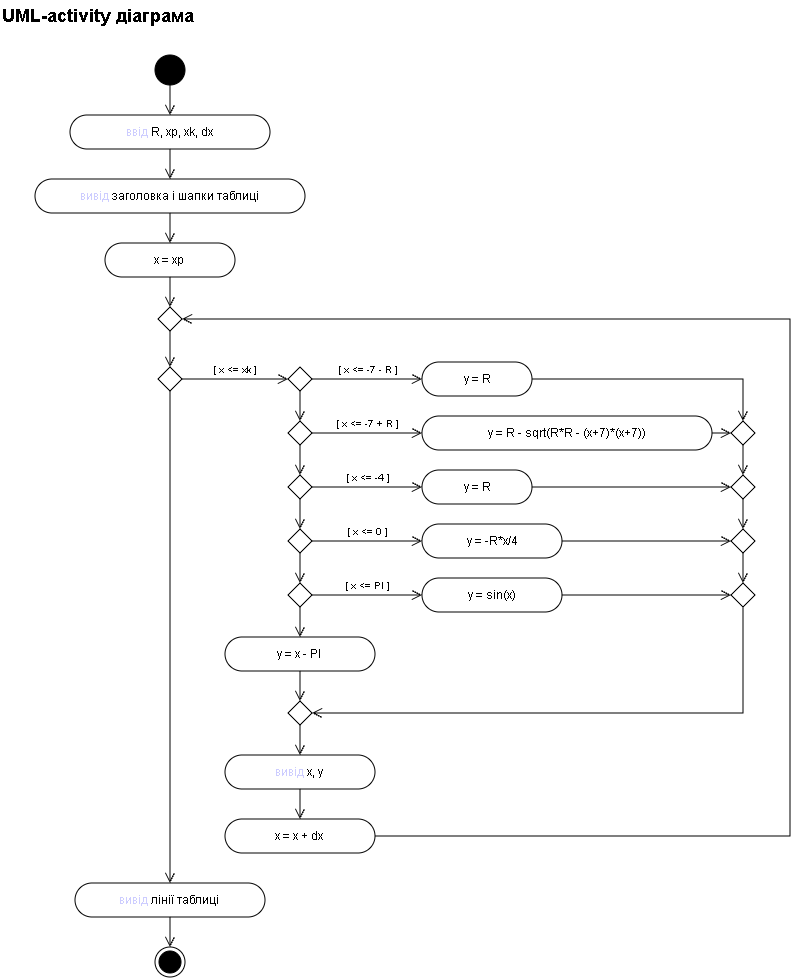

The diagram above was exported from draw.io. Its source (the exported page's mxGraphModel, read from the mxfile embedded in the PNG):
<mxGraphModel dx="1471" dy="814" grid="0" gridSize="10" guides="1" tooltips="1" connect="1" arrows="1" fold="1" page="1" pageScale="1" pageWidth="900" pageHeight="1072" background="light-dark(#FFFFFF,#FFFFFF)" math="0" shadow="0">
  <root>
    <mxCell id="0" />
    <mxCell id="1" parent="0" />
    <mxCell id="utitle" parent="1" style="text;html=1;align=left;verticalAlign=middle;fontSize=18;fontStyle=1;fontColor=light-dark(#000000,#000000);" value="UML-activity діаграма" vertex="1">
      <mxGeometry height="30" width="320" x="30" y="15" as="geometry" />
    </mxCell>
    <mxCell id="uinit" parent="1" style="ellipse;html=1;strokeColor=light-dark(#000000,#000000);fillColor=light-dark(#000000,#000000);" value="" vertex="1">
      <mxGeometry height="30" width="30" x="185" y="70" as="geometry" />
    </mxCell>
    <mxCell id="uinp" parent="1" style="rounded=1;whiteSpace=wrap;html=1;arcSize=50;fontSize=12;strokeColor=light-dark(#000000,#000000);fillColor=light-dark(#FFFFFF,#FFFFFF);fontColor=light-dark(#000000,#000000);" value="&lt;font color=&quot;#0000FF&quot;&gt;ввід&lt;/font&gt; R, xp, xk, dx" vertex="1">
      <mxGeometry height="34" width="200" x="100" y="130" as="geometry" />
    </mxCell>
    <mxCell id="uhdr" parent="1" style="rounded=1;whiteSpace=wrap;html=1;arcSize=50;fontSize=12;strokeColor=light-dark(#000000,#000000);fillColor=light-dark(#FFFFFF,#FFFFFF);fontColor=light-dark(#000000,#000000);" value="&lt;font color=&quot;#0000FF&quot;&gt;вивід&lt;/font&gt; заголовка і шапки таблиці" vertex="1">
      <mxGeometry height="34" width="270" x="65" y="194" as="geometry" />
    </mxCell>
    <mxCell id="uxs" parent="1" style="rounded=1;whiteSpace=wrap;html=1;arcSize=50;fontSize=12;strokeColor=light-dark(#000000,#000000);fillColor=light-dark(#FFFFFF,#FFFFFF);fontColor=light-dark(#000000,#000000);" value="x = xp" vertex="1">
      <mxGeometry height="34" width="130" x="135" y="258" as="geometry" />
    </mxCell>
    <mxCell id="um" parent="1" style="rhombus;whiteSpace=wrap;html=1;strokeColor=light-dark(#000000,#000000);fillColor=light-dark(#FFFFFF,#FFFFFF);" value="" vertex="1">
      <mxGeometry height="24" width="24" x="188" y="322" as="geometry" />
    </mxCell>
    <mxCell id="udl" parent="1" style="rhombus;whiteSpace=wrap;html=1;strokeColor=light-dark(#000000,#000000);fillColor=light-dark(#FFFFFF,#FFFFFF);" value="" vertex="1">
      <mxGeometry height="24" width="24" x="188" y="382" as="geometry" />
    </mxCell>
    <mxCell id="ud1" parent="1" style="rhombus;whiteSpace=wrap;html=1;strokeColor=light-dark(#000000,#000000);fillColor=light-dark(#FFFFFF,#FFFFFF);" value="" vertex="1">
      <mxGeometry height="24" width="24" x="318" y="382" as="geometry" />
    </mxCell>
    <mxCell id="ub1" parent="1" style="rounded=1;whiteSpace=wrap;html=1;arcSize=50;fontSize=12;strokeColor=light-dark(#000000,#000000);fillColor=light-dark(#FFFFFF,#FFFFFF);fontColor=light-dark(#000000,#000000);" value="y = R" vertex="1">
      <mxGeometry height="34" width="110" x="452" y="377" as="geometry" />
    </mxCell>
    <mxCell id="ud2" parent="1" style="rhombus;whiteSpace=wrap;html=1;strokeColor=light-dark(#000000,#000000);fillColor=light-dark(#FFFFFF,#FFFFFF);" value="" vertex="1">
      <mxGeometry height="24" width="24" x="318" y="436" as="geometry" />
    </mxCell>
    <mxCell id="ub2" parent="1" style="rounded=1;whiteSpace=wrap;html=1;arcSize=50;fontSize=12;strokeColor=light-dark(#000000,#000000);fillColor=light-dark(#FFFFFF,#FFFFFF);fontColor=light-dark(#000000,#000000);" value="y = R - sqrt(R*R - (x+7)*(x+7))" vertex="1">
      <mxGeometry height="34" width="290" x="452" y="431" as="geometry" />
    </mxCell>
    <mxCell id="ud3" parent="1" style="rhombus;whiteSpace=wrap;html=1;strokeColor=light-dark(#000000,#000000);fillColor=light-dark(#FFFFFF,#FFFFFF);" value="" vertex="1">
      <mxGeometry height="24" width="24" x="318" y="490" as="geometry" />
    </mxCell>
    <mxCell id="ub3" parent="1" style="rounded=1;whiteSpace=wrap;html=1;arcSize=50;fontSize=12;strokeColor=light-dark(#000000,#000000);fillColor=light-dark(#FFFFFF,#FFFFFF);fontColor=light-dark(#000000,#000000);" value="y = R" vertex="1">
      <mxGeometry height="34" width="110" x="452" y="485" as="geometry" />
    </mxCell>
    <mxCell id="ud4" parent="1" style="rhombus;whiteSpace=wrap;html=1;strokeColor=light-dark(#000000,#000000);fillColor=light-dark(#FFFFFF,#FFFFFF);" value="" vertex="1">
      <mxGeometry height="24" width="24" x="318" y="544" as="geometry" />
    </mxCell>
    <mxCell id="ub4" parent="1" style="rounded=1;whiteSpace=wrap;html=1;arcSize=50;fontSize=12;strokeColor=light-dark(#000000,#000000);fillColor=light-dark(#FFFFFF,#FFFFFF);fontColor=light-dark(#000000,#000000);" value="y = -R*x/4" vertex="1">
      <mxGeometry height="34" width="140" x="452" y="539" as="geometry" />
    </mxCell>
    <mxCell id="ud5" parent="1" style="rhombus;whiteSpace=wrap;html=1;strokeColor=light-dark(#000000,#000000);fillColor=light-dark(#FFFFFF,#FFFFFF);" value="" vertex="1">
      <mxGeometry height="24" width="24" x="318" y="598" as="geometry" />
    </mxCell>
    <mxCell id="ub5" parent="1" style="rounded=1;whiteSpace=wrap;html=1;arcSize=50;fontSize=12;strokeColor=light-dark(#000000,#000000);fillColor=light-dark(#FFFFFF,#FFFFFF);fontColor=light-dark(#000000,#000000);" value="y = sin(x)" vertex="1">
      <mxGeometry height="34" width="140" x="452" y="593" as="geometry" />
    </mxCell>
    <mxCell id="ub6" parent="1" style="rounded=1;whiteSpace=wrap;html=1;arcSize=50;fontSize=12;strokeColor=light-dark(#000000,#000000);fillColor=light-dark(#FFFFFF,#FFFFFF);fontColor=light-dark(#000000,#000000);" value="y = x - PI" vertex="1">
      <mxGeometry height="34" width="150" x="255" y="652" as="geometry" />
    </mxCell>
    <mxCell id="umj" parent="1" style="rhombus;whiteSpace=wrap;html=1;strokeColor=light-dark(#000000,#000000);fillColor=light-dark(#FFFFFF,#FFFFFF);" value="" vertex="1">
      <mxGeometry height="24" width="24" x="318" y="716" as="geometry" />
    </mxCell>
    <mxCell id="uoxy" parent="1" style="rounded=1;whiteSpace=wrap;html=1;arcSize=50;fontSize=12;strokeColor=light-dark(#000000,#000000);fillColor=light-dark(#FFFFFF,#FFFFFF);fontColor=light-dark(#000000,#000000);" value="&lt;font color=&quot;#0000FF&quot;&gt;вивід&lt;/font&gt; x, y" vertex="1">
      <mxGeometry height="34" width="150" x="255" y="770" as="geometry" />
    </mxCell>
    <mxCell id="uxd" parent="1" style="rounded=1;whiteSpace=wrap;html=1;arcSize=50;fontSize=12;strokeColor=light-dark(#000000,#000000);fillColor=light-dark(#FFFFFF,#FFFFFF);fontColor=light-dark(#000000,#000000);" value="x = x + dx" vertex="1">
      <mxGeometry height="34" width="150" x="255" y="834" as="geometry" />
    </mxCell>
    <mxCell id="uol" parent="1" style="rounded=1;whiteSpace=wrap;html=1;arcSize=50;fontSize=12;strokeColor=light-dark(#000000,#000000);fillColor=light-dark(#FFFFFF,#FFFFFF);fontColor=light-dark(#000000,#000000);" value="&lt;font color=&quot;#0000FF&quot;&gt;вивід&lt;/font&gt; лінії таблиці" vertex="1">
      <mxGeometry height="34" width="190" x="105" y="898" as="geometry" />
    </mxCell>
    <mxCell id="ufin" parent="1" style="ellipse;html=1;shape=endState;strokeColor=light-dark(#000000,#000000);fillColor=light-dark(#000000,#000000);" value="" vertex="1">
      <mxGeometry height="30" width="30" x="185" y="962" as="geometry" />
    </mxCell>
    <mxCell id="ue0" edge="1" parent="1" source="uinit" style="edgeStyle=orthogonalEdgeStyle;rounded=0;html=1;endArrow=open;endFill=0;endSize=8;strokeColor=light-dark(#000000,#000000);fontSize=10;fontColor=light-dark(#000000,#000000);labelBackgroundColor=none;exitX=0.5;exitY=1;exitDx=0;exitDy=0;entryX=0.5;entryY=0;entryDx=0;entryDy=0;" target="uinp" value="">
      <mxGeometry relative="1" as="geometry" />
    </mxCell>
    <mxCell id="ue1" edge="1" parent="1" source="uinp" style="edgeStyle=orthogonalEdgeStyle;rounded=0;html=1;endArrow=open;endFill=0;endSize=8;strokeColor=light-dark(#000000,#000000);fontSize=10;fontColor=light-dark(#000000,#000000);labelBackgroundColor=none;exitX=0.5;exitY=1;exitDx=0;exitDy=0;entryX=0.5;entryY=0;entryDx=0;entryDy=0;" target="uhdr" value="">
      <mxGeometry relative="1" as="geometry" />
    </mxCell>
    <mxCell id="ue2" edge="1" parent="1" source="uhdr" style="edgeStyle=orthogonalEdgeStyle;rounded=0;html=1;endArrow=open;endFill=0;endSize=8;strokeColor=light-dark(#000000,#000000);fontSize=10;fontColor=light-dark(#000000,#000000);labelBackgroundColor=none;exitX=0.5;exitY=1;exitDx=0;exitDy=0;entryX=0.5;entryY=0;entryDx=0;entryDy=0;" target="uxs" value="">
      <mxGeometry relative="1" as="geometry" />
    </mxCell>
    <mxCell id="ue3" edge="1" parent="1" source="uxs" style="edgeStyle=orthogonalEdgeStyle;rounded=0;html=1;endArrow=open;endFill=0;endSize=8;strokeColor=light-dark(#000000,#000000);fontSize=10;fontColor=light-dark(#000000,#000000);labelBackgroundColor=none;exitX=0.5;exitY=1;exitDx=0;exitDy=0;entryX=0.5;entryY=0;entryDx=0;entryDy=0;" target="um" value="">
      <mxGeometry relative="1" as="geometry" />
    </mxCell>
    <mxCell id="ue4" edge="1" parent="1" source="um" style="edgeStyle=orthogonalEdgeStyle;rounded=0;html=1;endArrow=open;endFill=0;endSize=8;strokeColor=light-dark(#000000,#000000);fontSize=10;fontColor=light-dark(#000000,#000000);labelBackgroundColor=none;exitX=0.5;exitY=1;exitDx=0;exitDy=0;entryX=0.5;entryY=0;entryDx=0;entryDy=0;" target="udl" value="">
      <mxGeometry relative="1" as="geometry" />
    </mxCell>
    <mxCell id="ue5" edge="1" parent="1" source="udl" style="edgeStyle=orthogonalEdgeStyle;rounded=0;html=1;endArrow=open;endFill=0;endSize=8;strokeColor=light-dark(#000000,#000000);fontSize=10;fontColor=light-dark(#000000,#000000);labelBackgroundColor=none;exitX=1;exitY=0.5;exitDx=0;exitDy=0;entryX=0;entryY=0.5;entryDx=0;entryDy=0;" target="ud1" value="[ x &amp;lt;= xk ]">
      <mxGeometry relative="1" as="geometry">
        <mxPoint y="-10" as="offset" />
      </mxGeometry>
    </mxCell>
    <mxCell id="ue6" edge="1" parent="1" source="udl" style="edgeStyle=orthogonalEdgeStyle;rounded=0;html=1;endArrow=open;endFill=0;endSize=8;strokeColor=light-dark(#000000,#000000);fontSize=10;fontColor=light-dark(#000000,#000000);labelBackgroundColor=none;exitX=0.5;exitY=1;exitDx=0;exitDy=0;entryX=0.5;entryY=0;entryDx=0;entryDy=0;" target="uol" value="">
      <mxGeometry relative="1" as="geometry" />
    </mxCell>
    <mxCell id="ue7" edge="1" parent="1" source="ud1" style="edgeStyle=orthogonalEdgeStyle;rounded=0;html=1;endArrow=open;endFill=0;endSize=8;strokeColor=light-dark(#000000,#000000);fontSize=10;fontColor=light-dark(#000000,#000000);labelBackgroundColor=none;exitX=1;exitY=0.5;exitDx=0;exitDy=0;entryX=0;entryY=0.5;entryDx=0;entryDy=0;" target="ub1" value="[ x &amp;lt;= -7 - R ]">
      <mxGeometry relative="1" as="geometry">
        <mxPoint y="-10" as="offset" />
      </mxGeometry>
    </mxCell>
    <mxCell id="ue9" edge="1" parent="1" source="ud2" style="edgeStyle=orthogonalEdgeStyle;rounded=0;html=1;endArrow=open;endFill=0;endSize=8;strokeColor=light-dark(#000000,#000000);fontSize=10;fontColor=light-dark(#000000,#000000);labelBackgroundColor=none;exitX=1;exitY=0.5;exitDx=0;exitDy=0;entryX=0;entryY=0.5;entryDx=0;entryDy=0;" target="ub2" value="[ x &amp;lt;= -7 + R ]">
      <mxGeometry relative="1" as="geometry">
        <mxPoint y="-10" as="offset" />
      </mxGeometry>
    </mxCell>
    <mxCell id="ue11" edge="1" parent="1" source="ud3" style="edgeStyle=orthogonalEdgeStyle;rounded=0;html=1;endArrow=open;endFill=0;endSize=8;strokeColor=light-dark(#000000,#000000);fontSize=10;fontColor=light-dark(#000000,#000000);labelBackgroundColor=none;exitX=1;exitY=0.5;exitDx=0;exitDy=0;entryX=0;entryY=0.5;entryDx=0;entryDy=0;" target="ub3" value="[ x &amp;lt;= -4 ]">
      <mxGeometry relative="1" as="geometry">
        <mxPoint y="-10" as="offset" />
      </mxGeometry>
    </mxCell>
    <mxCell id="ue13" edge="1" parent="1" source="ud4" style="edgeStyle=orthogonalEdgeStyle;rounded=0;html=1;endArrow=open;endFill=0;endSize=8;strokeColor=light-dark(#000000,#000000);fontSize=10;fontColor=light-dark(#000000,#000000);labelBackgroundColor=none;exitX=1;exitY=0.5;exitDx=0;exitDy=0;entryX=0;entryY=0.5;entryDx=0;entryDy=0;" target="ub4" value="[ x &amp;lt;= 0 ]">
      <mxGeometry relative="1" as="geometry">
        <mxPoint y="-10" as="offset" />
      </mxGeometry>
    </mxCell>
    <mxCell id="ue15" edge="1" parent="1" source="ud5" style="edgeStyle=orthogonalEdgeStyle;rounded=0;html=1;endArrow=open;endFill=0;endSize=8;strokeColor=light-dark(#000000,#000000);fontSize=10;fontColor=light-dark(#000000,#000000);labelBackgroundColor=none;exitX=1;exitY=0.5;exitDx=0;exitDy=0;entryX=0;entryY=0.5;entryDx=0;entryDy=0;" target="ub5" value="[ x &amp;lt;= PI ]">
      <mxGeometry relative="1" as="geometry">
        <mxPoint y="-10" as="offset" />
      </mxGeometry>
    </mxCell>
    <mxCell id="ue16" edge="1" parent="1" source="PObzSvMKhhq22GZvyp16-5" style="edgeStyle=orthogonalEdgeStyle;rounded=0;html=1;endArrow=open;endFill=0;endSize=8;strokeColor=light-dark(#000000,#000000);fontSize=10;fontColor=light-dark(#000000,#000000);labelBackgroundColor=none;entryX=1;entryY=0.5;entryDx=0;entryDy=0;exitX=0.5;exitY=1;exitDx=0;exitDy=0;" target="umj" value="">
      <mxGeometry relative="1" as="geometry">
        <Array as="points">
          <mxPoint x="773" y="728" />
        </Array>
        <mxPoint x="703.6" y="661.8" as="sourcePoint" />
      </mxGeometry>
    </mxCell>
    <mxCell id="ue17" edge="1" parent="1" source="ud1" style="edgeStyle=orthogonalEdgeStyle;rounded=0;html=1;endArrow=open;endFill=0;endSize=8;strokeColor=light-dark(#000000,#000000);fontSize=10;fontColor=light-dark(#000000,#000000);labelBackgroundColor=none;exitX=0.5;exitY=1;exitDx=0;exitDy=0;entryX=0.5;entryY=0;entryDx=0;entryDy=0;" target="ud2" value="">
      <mxGeometry relative="1" as="geometry" />
    </mxCell>
    <mxCell id="ue18" edge="1" parent="1" source="ud2" style="edgeStyle=orthogonalEdgeStyle;rounded=0;html=1;endArrow=open;endFill=0;endSize=8;strokeColor=light-dark(#000000,#000000);fontSize=10;fontColor=light-dark(#000000,#000000);labelBackgroundColor=none;exitX=0.5;exitY=1;exitDx=0;exitDy=0;entryX=0.5;entryY=0;entryDx=0;entryDy=0;" target="ud3" value="">
      <mxGeometry relative="1" as="geometry" />
    </mxCell>
    <mxCell id="ue19" edge="1" parent="1" source="ud3" style="edgeStyle=orthogonalEdgeStyle;rounded=0;html=1;endArrow=open;endFill=0;endSize=8;strokeColor=light-dark(#000000,#000000);fontSize=10;fontColor=light-dark(#000000,#000000);labelBackgroundColor=none;exitX=0.5;exitY=1;exitDx=0;exitDy=0;entryX=0.5;entryY=0;entryDx=0;entryDy=0;" target="ud4" value="">
      <mxGeometry relative="1" as="geometry" />
    </mxCell>
    <mxCell id="ue20" edge="1" parent="1" source="ud4" style="edgeStyle=orthogonalEdgeStyle;rounded=0;html=1;endArrow=open;endFill=0;endSize=8;strokeColor=light-dark(#000000,#000000);fontSize=10;fontColor=light-dark(#000000,#000000);labelBackgroundColor=none;exitX=0.5;exitY=1;exitDx=0;exitDy=0;entryX=0.5;entryY=0;entryDx=0;entryDy=0;" target="ud5" value="">
      <mxGeometry relative="1" as="geometry" />
    </mxCell>
    <mxCell id="ue21" edge="1" parent="1" source="ud5" style="edgeStyle=orthogonalEdgeStyle;rounded=0;html=1;endArrow=open;endFill=0;endSize=8;strokeColor=light-dark(#000000,#000000);fontSize=10;fontColor=light-dark(#000000,#000000);labelBackgroundColor=none;exitX=0.5;exitY=1;exitDx=0;exitDy=0;entryX=0.5;entryY=0;entryDx=0;entryDy=0;" target="ub6" value="">
      <mxGeometry relative="1" as="geometry" />
    </mxCell>
    <mxCell id="ue22" edge="1" parent="1" source="ub6" style="edgeStyle=orthogonalEdgeStyle;rounded=0;html=1;endArrow=open;endFill=0;endSize=8;strokeColor=light-dark(#000000,#000000);fontSize=10;fontColor=light-dark(#000000,#000000);labelBackgroundColor=none;exitX=0.5;exitY=1;exitDx=0;exitDy=0;entryX=0.5;entryY=0;entryDx=0;entryDy=0;" target="umj" value="">
      <mxGeometry relative="1" as="geometry" />
    </mxCell>
    <mxCell id="ue23" edge="1" parent="1" source="umj" style="edgeStyle=orthogonalEdgeStyle;rounded=0;html=1;endArrow=open;endFill=0;endSize=8;strokeColor=light-dark(#000000,#000000);fontSize=10;fontColor=light-dark(#000000,#000000);labelBackgroundColor=none;exitX=0.5;exitY=1;exitDx=0;exitDy=0;entryX=0.5;entryY=0;entryDx=0;entryDy=0;" target="uoxy" value="">
      <mxGeometry relative="1" as="geometry" />
    </mxCell>
    <mxCell id="ue24" edge="1" parent="1" source="uoxy" style="edgeStyle=orthogonalEdgeStyle;rounded=0;html=1;endArrow=open;endFill=0;endSize=8;strokeColor=light-dark(#000000,#000000);fontSize=10;fontColor=light-dark(#000000,#000000);labelBackgroundColor=none;exitX=0.5;exitY=1;exitDx=0;exitDy=0;entryX=0.5;entryY=0;entryDx=0;entryDy=0;" target="uxd" value="">
      <mxGeometry relative="1" as="geometry" />
    </mxCell>
    <mxCell id="ue25" edge="1" parent="1" source="uxd" style="edgeStyle=orthogonalEdgeStyle;rounded=0;html=1;endArrow=open;endFill=0;endSize=8;strokeColor=light-dark(#000000,#000000);fontSize=10;fontColor=light-dark(#000000,#000000);labelBackgroundColor=none;exitX=1;exitY=0.5;exitDx=0;exitDy=0;entryX=1;entryY=0.5;entryDx=0;entryDy=0;" target="um" value="">
      <mxGeometry relative="1" as="geometry">
        <Array as="points">
          <mxPoint x="820" y="851" />
          <mxPoint x="820" y="334" />
        </Array>
      </mxGeometry>
    </mxCell>
    <mxCell id="ue26" edge="1" parent="1" source="uol" style="edgeStyle=orthogonalEdgeStyle;rounded=0;html=1;endArrow=open;endFill=0;endSize=8;strokeColor=light-dark(#000000,#000000);fontSize=10;fontColor=light-dark(#000000,#000000);labelBackgroundColor=none;exitX=0.5;exitY=1;exitDx=0;exitDy=0;entryX=0.5;entryY=0;entryDx=0;entryDy=0;" target="ufin" value="">
      <mxGeometry relative="1" as="geometry" />
    </mxCell>
    <mxCell id="PObzSvMKhhq22GZvyp16-2" parent="1" style="rhombus;whiteSpace=wrap;html=1;strokeColor=light-dark(#000000,#000000);fillColor=light-dark(#FFFFFF,#FFFFFF);" value="" vertex="1">
      <mxGeometry height="24" width="24" x="761" y="436" as="geometry" />
    </mxCell>
    <mxCell id="PObzSvMKhhq22GZvyp16-3" parent="1" style="rhombus;whiteSpace=wrap;html=1;strokeColor=light-dark(#000000,#000000);fillColor=light-dark(#FFFFFF,#FFFFFF);" value="" vertex="1">
      <mxGeometry height="24" width="24" x="761" y="490" as="geometry" />
    </mxCell>
    <mxCell id="PObzSvMKhhq22GZvyp16-4" parent="1" style="rhombus;whiteSpace=wrap;html=1;strokeColor=light-dark(#000000,#000000);fillColor=light-dark(#FFFFFF,#FFFFFF);" value="" vertex="1">
      <mxGeometry height="24" width="24" x="761" y="544" as="geometry" />
    </mxCell>
    <mxCell id="PObzSvMKhhq22GZvyp16-5" parent="1" style="rhombus;whiteSpace=wrap;html=1;strokeColor=light-dark(#000000,#000000);fillColor=light-dark(#FFFFFF,#FFFFFF);" value="" vertex="1">
      <mxGeometry height="24" width="24" x="761" y="598" as="geometry" />
    </mxCell>
    <mxCell id="PObzSvMKhhq22GZvyp16-9" edge="1" parent="1" source="ub5" style="edgeStyle=orthogonalEdgeStyle;rounded=0;html=1;endArrow=open;endFill=0;endSize=8;strokeColor=light-dark(#000000,#000000);fontSize=10;fontColor=light-dark(#000000,#000000);labelBackgroundColor=none;exitX=1;exitY=0.5;exitDx=0;exitDy=0;entryX=0;entryY=0.5;entryDx=0;entryDy=0;" target="PObzSvMKhhq22GZvyp16-5" value="">
      <mxGeometry relative="1" as="geometry">
        <mxPoint y="-10" as="offset" />
        <mxPoint x="469" y="651" as="sourcePoint" />
        <mxPoint x="579" y="651" as="targetPoint" />
      </mxGeometry>
    </mxCell>
    <mxCell id="PObzSvMKhhq22GZvyp16-10" edge="1" parent="1" source="ub4" style="edgeStyle=orthogonalEdgeStyle;rounded=0;html=1;endArrow=open;endFill=0;endSize=8;strokeColor=light-dark(#000000,#000000);fontSize=10;fontColor=light-dark(#000000,#000000);labelBackgroundColor=none;exitX=1;exitY=0.5;exitDx=0;exitDy=0;entryX=0;entryY=0.5;entryDx=0;entryDy=0;" target="PObzSvMKhhq22GZvyp16-4" value="">
      <mxGeometry relative="1" as="geometry">
        <mxPoint y="-10" as="offset" />
        <mxPoint x="673" y="541" as="sourcePoint" />
        <mxPoint x="783" y="541" as="targetPoint" />
      </mxGeometry>
    </mxCell>
    <mxCell id="PObzSvMKhhq22GZvyp16-11" edge="1" parent="1" source="ub3" style="edgeStyle=orthogonalEdgeStyle;rounded=0;html=1;endArrow=open;endFill=0;endSize=8;strokeColor=light-dark(#000000,#000000);fontSize=10;fontColor=light-dark(#000000,#000000);labelBackgroundColor=none;exitX=1;exitY=0.5;exitDx=0;exitDy=0;entryX=0;entryY=0.5;entryDx=0;entryDy=0;" target="PObzSvMKhhq22GZvyp16-3" value="">
      <mxGeometry relative="1" as="geometry">
        <mxPoint y="-10" as="offset" />
        <mxPoint x="595" y="501.65999999999997" as="sourcePoint" />
        <mxPoint x="764" y="501.65999999999997" as="targetPoint" />
      </mxGeometry>
    </mxCell>
    <mxCell id="PObzSvMKhhq22GZvyp16-12" edge="1" parent="1" source="ub2" style="edgeStyle=orthogonalEdgeStyle;rounded=0;html=1;endArrow=open;endFill=0;endSize=8;strokeColor=light-dark(#000000,#000000);fontSize=10;fontColor=light-dark(#000000,#000000);labelBackgroundColor=none;exitX=1;exitY=0.5;exitDx=0;exitDy=0;entryX=0;entryY=0.5;entryDx=0;entryDy=0;" target="PObzSvMKhhq22GZvyp16-2" value="">
      <mxGeometry relative="1" as="geometry">
        <mxPoint y="-10" as="offset" />
        <mxPoint x="669" y="479" as="sourcePoint" />
        <mxPoint x="838" y="479" as="targetPoint" />
      </mxGeometry>
    </mxCell>
    <mxCell id="PObzSvMKhhq22GZvyp16-13" edge="1" parent="1" source="ub1" style="edgeStyle=orthogonalEdgeStyle;rounded=0;html=1;endArrow=open;endFill=0;endSize=8;strokeColor=light-dark(#000000,#000000);fontSize=10;fontColor=light-dark(#000000,#000000);labelBackgroundColor=none;exitX=1;exitY=0.5;exitDx=0;exitDy=0;entryX=0.5;entryY=0;entryDx=0;entryDy=0;" target="PObzSvMKhhq22GZvyp16-2" value="">
      <mxGeometry relative="1" as="geometry">
        <mxPoint y="-10" as="offset" />
        <mxPoint x="649" y="376" as="sourcePoint" />
        <mxPoint x="818" y="376" as="targetPoint" />
      </mxGeometry>
    </mxCell>
    <mxCell id="PObzSvMKhhq22GZvyp16-14" edge="1" parent="1" source="PObzSvMKhhq22GZvyp16-2" style="edgeStyle=orthogonalEdgeStyle;rounded=0;html=1;endArrow=open;endFill=0;endSize=8;strokeColor=light-dark(#000000,#000000);fontSize=10;fontColor=light-dark(#000000,#000000);labelBackgroundColor=none;exitX=0.5;exitY=1;exitDx=0;exitDy=0;entryX=0.5;entryY=0;entryDx=0;entryDy=0;" target="PObzSvMKhhq22GZvyp16-3" value="">
      <mxGeometry relative="1" as="geometry">
        <mxPoint x="762" y="476" as="sourcePoint" />
        <mxPoint x="762" y="506" as="targetPoint" />
      </mxGeometry>
    </mxCell>
    <mxCell id="PObzSvMKhhq22GZvyp16-15" edge="1" parent="1" source="PObzSvMKhhq22GZvyp16-3" style="edgeStyle=orthogonalEdgeStyle;rounded=0;html=1;endArrow=open;endFill=0;endSize=8;strokeColor=light-dark(#000000,#000000);fontSize=10;fontColor=light-dark(#000000,#000000);labelBackgroundColor=none;exitX=0.5;exitY=1;exitDx=0;exitDy=0;entryX=0.5;entryY=0;entryDx=0;entryDy=0;" target="PObzSvMKhhq22GZvyp16-4" value="">
      <mxGeometry relative="1" as="geometry">
        <mxPoint x="772" y="495" as="sourcePoint" />
        <mxPoint x="772" y="525" as="targetPoint" />
      </mxGeometry>
    </mxCell>
    <mxCell id="PObzSvMKhhq22GZvyp16-16" edge="1" parent="1" source="PObzSvMKhhq22GZvyp16-4" style="edgeStyle=orthogonalEdgeStyle;rounded=0;html=1;endArrow=open;endFill=0;endSize=8;strokeColor=light-dark(#000000,#000000);fontSize=10;fontColor=light-dark(#000000,#000000);labelBackgroundColor=none;exitX=0.5;exitY=1;exitDx=0;exitDy=0;entryX=0.5;entryY=0;entryDx=0;entryDy=0;" target="PObzSvMKhhq22GZvyp16-5" value="">
      <mxGeometry relative="1" as="geometry">
        <mxPoint x="771" y="578" as="sourcePoint" />
        <mxPoint x="771" y="608" as="targetPoint" />
      </mxGeometry>
    </mxCell>
  </root>
</mxGraphModel>